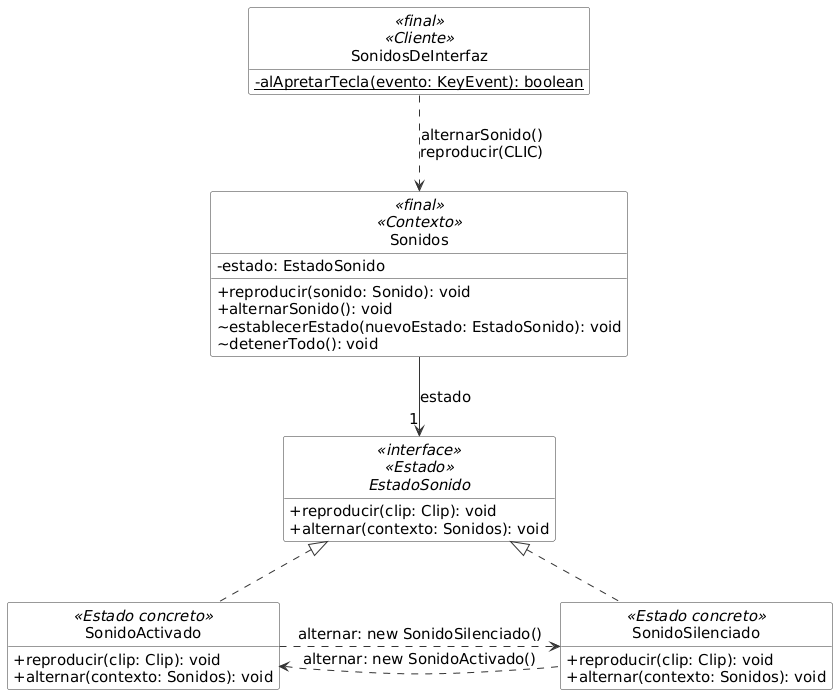

The diagram above was rendered by PlantUML. Its source (embedded in the PNG):
@startuml
skinparam classAttributeIconSize 0
skinparam shadowing false
skinparam defaultFontName DejaVu Sans
skinparam defaultFontSize 15
skinparam class {
  BackgroundColor #FFFFFF
  BorderColor #333333
  ArrowColor #333333
}
hide circle
hide empty members

class SonidosDeInterfaz <<final>> <<Cliente>> {
  - {static} alApretarTecla(evento: KeyEvent): boolean
}
class Sonidos <<final>> <<Contexto>> {
  - estado: EstadoSonido
  + reproducir(sonido: Sonido): void
  + alternarSonido(): void
  ~ establecerEstado(nuevoEstado: EstadoSonido): void
  ~ detenerTodo(): void
}
interface EstadoSonido <<interface>> <<Estado>> {
  + reproducir(clip: Clip): void
  + alternar(contexto: Sonidos): void
}
class SonidoActivado <<Estado concreto>> {
  + reproducir(clip: Clip): void
  + alternar(contexto: Sonidos): void
}
class SonidoSilenciado <<Estado concreto>> {
  + reproducir(clip: Clip): void
  + alternar(contexto: Sonidos): void
}

SonidosDeInterfaz ..> Sonidos : alternarSonido()\nreproducir(CLIC)
Sonidos --> "1" EstadoSonido : estado
SonidoActivado .up.|> EstadoSonido
SonidoSilenciado .up.|> EstadoSonido
SonidoActivado .right.> SonidoSilenciado : alternar: new SonidoSilenciado()
SonidoSilenciado .left.> SonidoActivado : alternar: new SonidoActivado()
@enduml